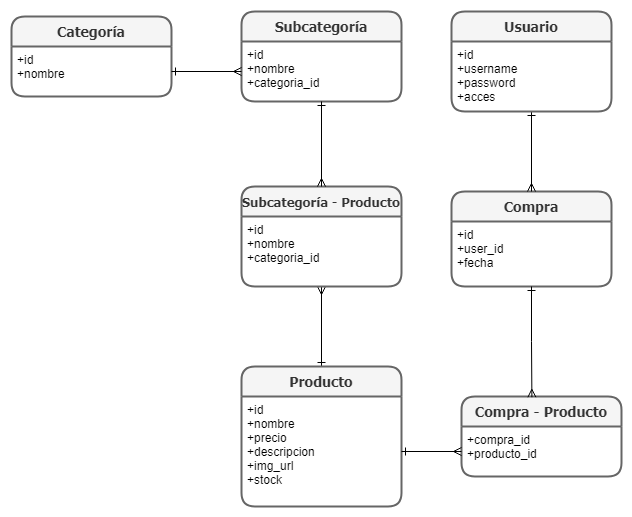

The diagram above was exported from draw.io. Its source (the exported page's mxGraphModel, read from the mxfile embedded in the PNG):
<mxGraphModel dx="997" dy="548" grid="1" gridSize="10" guides="1" tooltips="1" connect="1" arrows="1" fold="1" page="1" pageScale="1" pageWidth="827" pageHeight="1169" math="0" shadow="0">
  <root>
    <mxCell id="0" />
    <mxCell id="1" parent="0" />
    <mxCell id="9GLDR50ZndJVnABlVFS1-27" style="edgeStyle=orthogonalEdgeStyle;rounded=0;orthogonalLoop=1;jettySize=auto;html=1;entryX=0.5;entryY=1;entryDx=0;entryDy=0;endArrow=ERmany;endFill=0;startArrow=ERone;startFill=0;" edge="1" parent="1" source="9GLDR50ZndJVnABlVFS1-14" target="9GLDR50ZndJVnABlVFS1-26">
      <mxGeometry relative="1" as="geometry" />
    </mxCell>
    <mxCell id="9GLDR50ZndJVnABlVFS1-14" value="Producto" style="swimlane;childLayout=stackLayout;horizontal=1;startSize=30;horizontalStack=0;rounded=1;fontSize=14;fontStyle=1;strokeWidth=2;resizeParent=0;resizeLast=1;shadow=0;dashed=0;align=center;fontFamily=Tahoma;fillColor=#f5f5f5;strokeColor=#666666;fontColor=#333333;" vertex="1" parent="1">
      <mxGeometry x="280" y="400" width="160" height="140" as="geometry" />
    </mxCell>
    <mxCell id="9GLDR50ZndJVnABlVFS1-15" value="+id&#10;+nombre&#10;+precio&#10;+descripcion&#10;+img_url&#10;+stock" style="align=left;strokeColor=none;fillColor=none;spacingLeft=4;fontSize=12;verticalAlign=top;resizable=0;rotatable=0;part=1;" vertex="1" parent="9GLDR50ZndJVnABlVFS1-14">
      <mxGeometry y="30" width="160" height="110" as="geometry" />
    </mxCell>
    <mxCell id="9GLDR50ZndJVnABlVFS1-16" value="Categoría" style="swimlane;childLayout=stackLayout;horizontal=1;startSize=30;horizontalStack=0;rounded=1;fontSize=14;fontStyle=1;strokeWidth=2;resizeParent=0;resizeLast=1;shadow=0;dashed=0;align=center;fontFamily=Tahoma;fillColor=#f5f5f5;strokeColor=#666666;fontColor=#333333;" vertex="1" parent="1">
      <mxGeometry x="50" y="50" width="160" height="80" as="geometry" />
    </mxCell>
    <mxCell id="9GLDR50ZndJVnABlVFS1-17" value="+id&#10;+nombre&#10;" style="align=left;strokeColor=none;fillColor=none;spacingLeft=4;fontSize=12;verticalAlign=top;resizable=0;rotatable=0;part=1;" vertex="1" parent="9GLDR50ZndJVnABlVFS1-16">
      <mxGeometry y="30" width="160" height="50" as="geometry" />
    </mxCell>
    <mxCell id="9GLDR50ZndJVnABlVFS1-18" value="Subcategoría" style="swimlane;childLayout=stackLayout;horizontal=1;startSize=30;horizontalStack=0;rounded=1;fontSize=14;fontStyle=1;strokeWidth=2;resizeParent=0;resizeLast=1;shadow=0;dashed=0;align=center;fontFamily=Tahoma;fillColor=#f5f5f5;strokeColor=#666666;fontColor=#333333;" vertex="1" parent="1">
      <mxGeometry x="280" y="45" width="160" height="90" as="geometry" />
    </mxCell>
    <mxCell id="9GLDR50ZndJVnABlVFS1-19" value="+id&#10;+nombre&#10;+categoria_id" style="align=left;strokeColor=none;fillColor=none;spacingLeft=4;fontSize=12;verticalAlign=top;resizable=0;rotatable=0;part=1;" vertex="1" parent="9GLDR50ZndJVnABlVFS1-18">
      <mxGeometry y="30" width="160" height="60" as="geometry" />
    </mxCell>
    <mxCell id="9GLDR50ZndJVnABlVFS1-20" value="Compra" style="swimlane;childLayout=stackLayout;horizontal=1;startSize=30;horizontalStack=0;rounded=1;fontSize=14;fontStyle=1;strokeWidth=2;resizeParent=0;resizeLast=1;shadow=0;dashed=0;align=center;fontFamily=Tahoma;fillColor=#f5f5f5;strokeColor=#666666;fontColor=#333333;" vertex="1" parent="1">
      <mxGeometry x="490" y="225" width="160" height="95" as="geometry" />
    </mxCell>
    <mxCell id="9GLDR50ZndJVnABlVFS1-21" value="+id&#10;+user_id&#10;+fecha" style="align=left;strokeColor=none;fillColor=none;spacingLeft=4;fontSize=12;verticalAlign=top;resizable=0;rotatable=0;part=1;" vertex="1" parent="9GLDR50ZndJVnABlVFS1-20">
      <mxGeometry y="30" width="160" height="65" as="geometry" />
    </mxCell>
    <mxCell id="9GLDR50ZndJVnABlVFS1-33" style="edgeStyle=orthogonalEdgeStyle;rounded=0;orthogonalLoop=1;jettySize=auto;html=1;entryX=0.5;entryY=0;entryDx=0;entryDy=0;endArrow=ERmany;endFill=0;startArrow=ERone;startFill=0;" edge="1" parent="1" source="9GLDR50ZndJVnABlVFS1-22" target="9GLDR50ZndJVnABlVFS1-20">
      <mxGeometry relative="1" as="geometry" />
    </mxCell>
    <mxCell id="9GLDR50ZndJVnABlVFS1-22" value="Usuario" style="swimlane;childLayout=stackLayout;horizontal=1;startSize=30;horizontalStack=0;rounded=1;fontSize=14;fontStyle=1;strokeWidth=2;resizeParent=0;resizeLast=1;shadow=0;dashed=0;align=center;fontFamily=Tahoma;fillColor=#f5f5f5;strokeColor=#666666;fontColor=#333333;" vertex="1" parent="1">
      <mxGeometry x="490" y="45" width="160" height="100" as="geometry" />
    </mxCell>
    <mxCell id="9GLDR50ZndJVnABlVFS1-23" value="+id&#10;+username&#10;+password&#10;+acces&#10;" style="align=left;strokeColor=none;fillColor=none;spacingLeft=4;fontSize=12;verticalAlign=top;resizable=0;rotatable=0;part=1;" vertex="1" parent="9GLDR50ZndJVnABlVFS1-22">
      <mxGeometry y="30" width="160" height="70" as="geometry" />
    </mxCell>
    <mxCell id="9GLDR50ZndJVnABlVFS1-24" style="edgeStyle=orthogonalEdgeStyle;rounded=0;orthogonalLoop=1;jettySize=auto;html=1;endArrow=ERmany;endFill=0;startArrow=ERone;startFill=0;" edge="1" parent="1" source="9GLDR50ZndJVnABlVFS1-17" target="9GLDR50ZndJVnABlVFS1-19">
      <mxGeometry relative="1" as="geometry" />
    </mxCell>
    <mxCell id="9GLDR50ZndJVnABlVFS1-25" value="Subcategoría - Producto" style="swimlane;childLayout=stackLayout;horizontal=1;startSize=30;horizontalStack=0;rounded=1;fontSize=13;fontStyle=1;strokeWidth=2;resizeParent=0;resizeLast=1;shadow=0;dashed=0;align=center;fontFamily=Tahoma;fillColor=#f5f5f5;strokeColor=#666666;fontColor=#333333;" vertex="1" parent="1">
      <mxGeometry x="280" y="220" width="160" height="100" as="geometry" />
    </mxCell>
    <mxCell id="9GLDR50ZndJVnABlVFS1-26" value="+id&#10;+nombre&#10;+categoria_id" style="align=left;strokeColor=none;fillColor=none;spacingLeft=4;fontSize=12;verticalAlign=top;resizable=0;rotatable=0;part=1;" vertex="1" parent="9GLDR50ZndJVnABlVFS1-25">
      <mxGeometry y="30" width="160" height="70" as="geometry" />
    </mxCell>
    <mxCell id="9GLDR50ZndJVnABlVFS1-28" style="edgeStyle=orthogonalEdgeStyle;rounded=0;orthogonalLoop=1;jettySize=auto;html=1;entryX=0.5;entryY=0;entryDx=0;entryDy=0;endArrow=ERmany;endFill=0;startArrow=ERone;startFill=0;" edge="1" parent="1" source="9GLDR50ZndJVnABlVFS1-19" target="9GLDR50ZndJVnABlVFS1-25">
      <mxGeometry relative="1" as="geometry" />
    </mxCell>
    <mxCell id="9GLDR50ZndJVnABlVFS1-29" value="Compra - Producto" style="swimlane;childLayout=stackLayout;horizontal=1;startSize=30;horizontalStack=0;rounded=1;fontSize=14;fontStyle=1;strokeWidth=2;resizeParent=0;resizeLast=1;shadow=0;dashed=0;align=center;fontFamily=Tahoma;fillColor=#f5f5f5;strokeColor=#666666;fontColor=#333333;" vertex="1" parent="1">
      <mxGeometry x="500" y="430" width="160" height="80" as="geometry" />
    </mxCell>
    <mxCell id="9GLDR50ZndJVnABlVFS1-30" value="+compra_id&#10;+producto_id&#10;" style="align=left;strokeColor=none;fillColor=none;spacingLeft=4;fontSize=12;verticalAlign=top;resizable=0;rotatable=0;part=1;" vertex="1" parent="9GLDR50ZndJVnABlVFS1-29">
      <mxGeometry y="30" width="160" height="50" as="geometry" />
    </mxCell>
    <mxCell id="9GLDR50ZndJVnABlVFS1-31" style="edgeStyle=orthogonalEdgeStyle;rounded=0;orthogonalLoop=1;jettySize=auto;html=1;endArrow=ERmany;endFill=0;startArrow=ERone;startFill=0;" edge="1" parent="1" source="9GLDR50ZndJVnABlVFS1-15" target="9GLDR50ZndJVnABlVFS1-30">
      <mxGeometry relative="1" as="geometry" />
    </mxCell>
    <mxCell id="9GLDR50ZndJVnABlVFS1-32" style="edgeStyle=orthogonalEdgeStyle;rounded=0;orthogonalLoop=1;jettySize=auto;html=1;entryX=0.44;entryY=0.009;entryDx=0;entryDy=0;endArrow=ERmany;endFill=0;startArrow=ERone;startFill=0;entryPerimeter=0;" edge="1" parent="1" source="9GLDR50ZndJVnABlVFS1-21" target="9GLDR50ZndJVnABlVFS1-29">
      <mxGeometry relative="1" as="geometry" />
    </mxCell>
  </root>
</mxGraphModel>